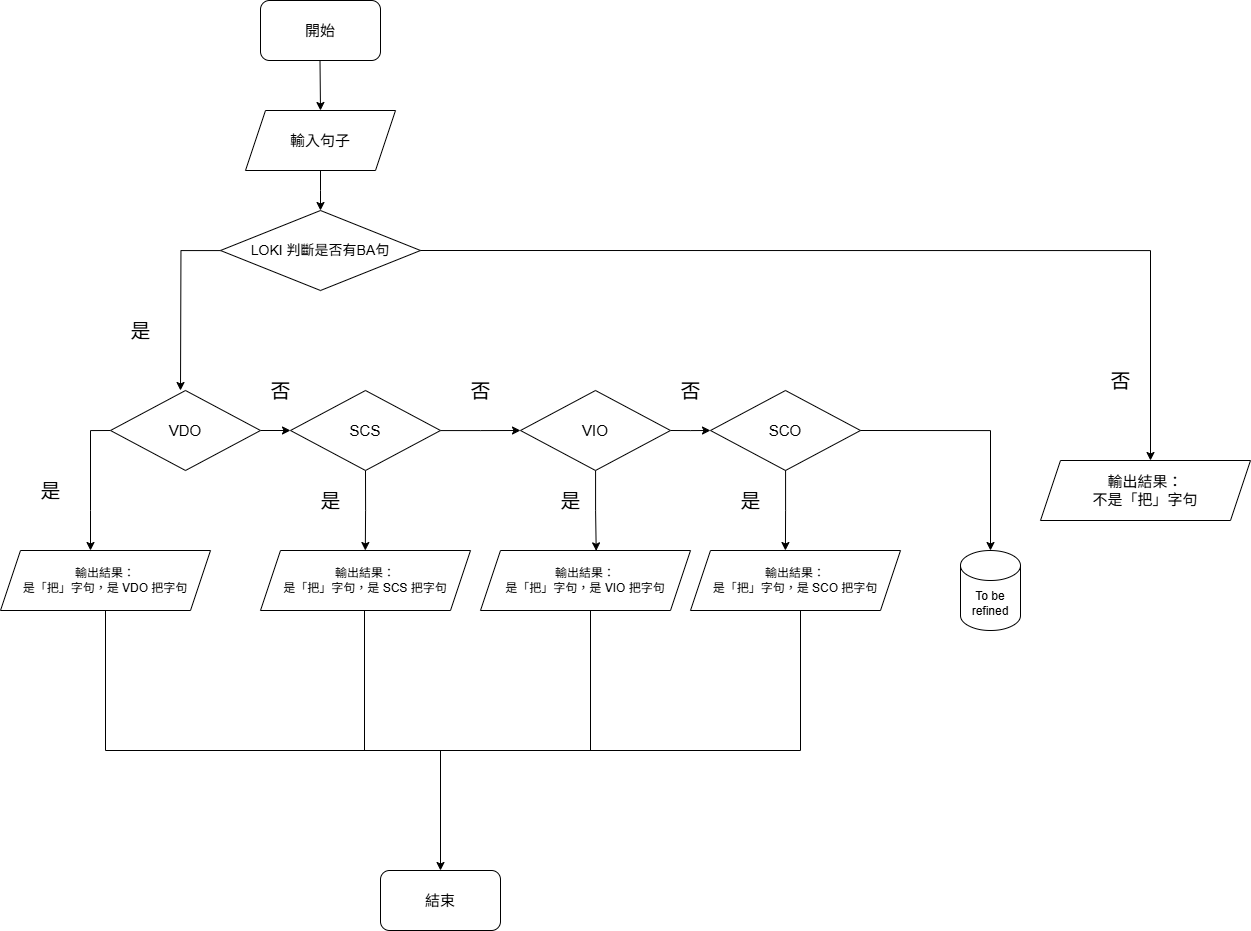

The diagram above was exported from draw.io. Its source (the exported page's mxGraphModel, read from the mxfile embedded in the PNG):
<mxGraphModel dx="1478" dy="817" grid="1" gridSize="10" guides="1" tooltips="1" connect="1" arrows="1" fold="1" page="1" pageScale="1" pageWidth="1600" pageHeight="1200" math="0" shadow="0">
  <root>
    <mxCell id="0" />
    <mxCell id="1" parent="0" />
    <mxCell id="t8Ih_F4m58MX2v_nehnP-7" value="" style="group" parent="1" vertex="1" connectable="0">
      <mxGeometry x="260" y="140" width="1100" height="930" as="geometry" />
    </mxCell>
    <mxCell id="KnfUpH4XHAzFLRxAlQK8-1" value="開始" style="rounded=1;whiteSpace=wrap;html=1;fontSize=15;movable=1;resizable=1;rotatable=1;deletable=1;editable=1;locked=0;connectable=1;" parent="t8Ih_F4m58MX2v_nehnP-7" vertex="1">
      <mxGeometry x="260" width="120" height="60" as="geometry" />
    </mxCell>
    <mxCell id="KnfUpH4XHAzFLRxAlQK8-3" value="" style="endArrow=classic;html=1;rounded=0;movable=1;resizable=1;rotatable=1;deletable=1;editable=1;locked=0;connectable=1;" parent="t8Ih_F4m58MX2v_nehnP-7" edge="1">
      <mxGeometry width="50" height="50" relative="1" as="geometry">
        <mxPoint x="319.5" y="60" as="sourcePoint" />
        <mxPoint x="320" y="110" as="targetPoint" />
      </mxGeometry>
    </mxCell>
    <mxCell id="KnfUpH4XHAzFLRxAlQK8-5" style="edgeStyle=orthogonalEdgeStyle;rounded=0;orthogonalLoop=1;jettySize=auto;html=1;exitX=0.5;exitY=1;exitDx=0;exitDy=0;movable=1;resizable=1;rotatable=1;deletable=1;editable=1;locked=0;connectable=1;" parent="t8Ih_F4m58MX2v_nehnP-7" source="KnfUpH4XHAzFLRxAlQK8-4" edge="1">
      <mxGeometry relative="1" as="geometry">
        <mxPoint x="320" y="210" as="targetPoint" />
      </mxGeometry>
    </mxCell>
    <mxCell id="KnfUpH4XHAzFLRxAlQK8-4" value="輸入句子" style="shape=parallelogram;perimeter=parallelogramPerimeter;whiteSpace=wrap;html=1;fixedSize=1;fontSize=15;movable=1;resizable=1;rotatable=1;deletable=1;editable=1;locked=0;connectable=1;" parent="t8Ih_F4m58MX2v_nehnP-7" vertex="1">
      <mxGeometry x="245" y="110" width="150" height="60" as="geometry" />
    </mxCell>
    <mxCell id="J_ufVGsjzI9MojdRh4Jd-5" style="edgeStyle=orthogonalEdgeStyle;rounded=0;orthogonalLoop=1;jettySize=auto;html=1;" parent="t8Ih_F4m58MX2v_nehnP-7" source="KnfUpH4XHAzFLRxAlQK8-6" edge="1">
      <mxGeometry relative="1" as="geometry">
        <mxPoint x="180" y="390" as="targetPoint" />
      </mxGeometry>
    </mxCell>
    <mxCell id="KnfUpH4XHAzFLRxAlQK8-6" value="LOKI 判斷是否有BA句" style="rhombus;whiteSpace=wrap;html=1;fontSize=14;movable=1;resizable=1;rotatable=1;deletable=1;editable=1;locked=0;connectable=1;" parent="t8Ih_F4m58MX2v_nehnP-7" vertex="1">
      <mxGeometry x="220" y="210" width="200" height="80" as="geometry" />
    </mxCell>
    <mxCell id="KnfUpH4XHAzFLRxAlQK8-10" value="&lt;font style=&quot;font-size: 20px;&quot;&gt;是&lt;/font&gt;" style="text;html=1;align=center;verticalAlign=middle;resizable=1;points=[];autosize=1;strokeColor=none;fillColor=none;strokeWidth=12;fontSize=20;movable=1;rotatable=1;deletable=1;editable=1;locked=0;connectable=1;" parent="t8Ih_F4m58MX2v_nehnP-7" vertex="1">
      <mxGeometry x="120" y="310" width="40" height="40" as="geometry" />
    </mxCell>
    <mxCell id="KnfUpH4XHAzFLRxAlQK8-26" style="edgeStyle=orthogonalEdgeStyle;rounded=0;orthogonalLoop=1;jettySize=auto;html=1;exitX=0;exitY=0.5;exitDx=0;exitDy=0;movable=1;resizable=1;rotatable=1;deletable=1;editable=1;locked=0;connectable=1;" parent="t8Ih_F4m58MX2v_nehnP-7" source="KnfUpH4XHAzFLRxAlQK8-12" edge="1">
      <mxGeometry relative="1" as="geometry">
        <mxPoint x="90" y="550" as="targetPoint" />
      </mxGeometry>
    </mxCell>
    <mxCell id="J_ufVGsjzI9MojdRh4Jd-6" style="edgeStyle=orthogonalEdgeStyle;rounded=0;orthogonalLoop=1;jettySize=auto;html=1;exitX=1;exitY=0.5;exitDx=0;exitDy=0;" parent="t8Ih_F4m58MX2v_nehnP-7" source="KnfUpH4XHAzFLRxAlQK8-12" edge="1">
      <mxGeometry relative="1" as="geometry">
        <mxPoint x="290" y="430" as="targetPoint" />
      </mxGeometry>
    </mxCell>
    <mxCell id="KnfUpH4XHAzFLRxAlQK8-12" value="&lt;font style=&quot;font-size: 15px;&quot;&gt;VDO&lt;/font&gt;" style="rhombus;whiteSpace=wrap;html=1;movable=1;resizable=1;rotatable=1;deletable=1;editable=1;locked=0;connectable=1;" parent="t8Ih_F4m58MX2v_nehnP-7" vertex="1">
      <mxGeometry x="110" y="390" width="150" height="80" as="geometry" />
    </mxCell>
    <mxCell id="KnfUpH4XHAzFLRxAlQK8-29" style="edgeStyle=orthogonalEdgeStyle;rounded=0;orthogonalLoop=1;jettySize=auto;html=1;exitX=0.5;exitY=1;exitDx=0;exitDy=0;movable=1;resizable=1;rotatable=1;deletable=1;editable=1;locked=0;connectable=1;" parent="t8Ih_F4m58MX2v_nehnP-7" source="KnfUpH4XHAzFLRxAlQK8-17" edge="1">
      <mxGeometry relative="1" as="geometry">
        <mxPoint x="364.82352941176464" y="550" as="targetPoint" />
      </mxGeometry>
    </mxCell>
    <mxCell id="J_ufVGsjzI9MojdRh4Jd-7" style="edgeStyle=orthogonalEdgeStyle;rounded=0;orthogonalLoop=1;jettySize=auto;html=1;" parent="t8Ih_F4m58MX2v_nehnP-7" source="KnfUpH4XHAzFLRxAlQK8-17" edge="1">
      <mxGeometry relative="1" as="geometry">
        <mxPoint x="520" y="430" as="targetPoint" />
      </mxGeometry>
    </mxCell>
    <mxCell id="KnfUpH4XHAzFLRxAlQK8-17" value="&lt;span style=&quot;font-size: 15px;&quot;&gt;SCS&lt;/span&gt;" style="rhombus;whiteSpace=wrap;html=1;movable=1;resizable=1;rotatable=1;deletable=1;editable=1;locked=0;connectable=1;" parent="t8Ih_F4m58MX2v_nehnP-7" vertex="1">
      <mxGeometry x="290" y="390" width="150" height="80" as="geometry" />
    </mxCell>
    <mxCell id="KnfUpH4XHAzFLRxAlQK8-31" style="edgeStyle=orthogonalEdgeStyle;rounded=0;orthogonalLoop=1;jettySize=auto;html=1;entryX=0.551;entryY=0.006;entryDx=0;entryDy=0;entryPerimeter=0;movable=1;resizable=1;rotatable=1;deletable=1;editable=1;locked=0;connectable=1;" parent="t8Ih_F4m58MX2v_nehnP-7" source="KnfUpH4XHAzFLRxAlQK8-18" target="KnfUpH4XHAzFLRxAlQK8-32" edge="1">
      <mxGeometry relative="1" as="geometry">
        <mxPoint x="600" y="540" as="targetPoint" />
      </mxGeometry>
    </mxCell>
    <mxCell id="J_ufVGsjzI9MojdRh4Jd-8" style="edgeStyle=orthogonalEdgeStyle;rounded=0;orthogonalLoop=1;jettySize=auto;html=1;exitX=1;exitY=0.5;exitDx=0;exitDy=0;" parent="t8Ih_F4m58MX2v_nehnP-7" source="KnfUpH4XHAzFLRxAlQK8-18" edge="1">
      <mxGeometry relative="1" as="geometry">
        <mxPoint x="710" y="430" as="targetPoint" />
      </mxGeometry>
    </mxCell>
    <mxCell id="KnfUpH4XHAzFLRxAlQK8-18" value="&lt;font style=&quot;font-size: 15px;&quot;&gt;VIO&lt;/font&gt;" style="rhombus;whiteSpace=wrap;html=1;movable=1;resizable=1;rotatable=1;deletable=1;editable=1;locked=0;connectable=1;" parent="t8Ih_F4m58MX2v_nehnP-7" vertex="1">
      <mxGeometry x="520" y="390" width="150" height="80" as="geometry" />
    </mxCell>
    <mxCell id="KnfUpH4XHAzFLRxAlQK8-19" value="&lt;font style=&quot;font-size: 15px;&quot;&gt;SCO&lt;/font&gt;" style="rhombus;whiteSpace=wrap;html=1;movable=1;resizable=1;rotatable=1;deletable=1;editable=1;locked=0;connectable=1;" parent="t8Ih_F4m58MX2v_nehnP-7" vertex="1">
      <mxGeometry x="710" y="390" width="150" height="80" as="geometry" />
    </mxCell>
    <mxCell id="KnfUpH4XHAzFLRxAlQK8-27" value="輸出結果：&lt;div&gt;是「把」字句，是 VDO 把字句&lt;/div&gt;" style="shape=parallelogram;perimeter=parallelogramPerimeter;whiteSpace=wrap;html=1;fixedSize=1;movable=1;resizable=1;rotatable=1;deletable=1;editable=1;locked=0;connectable=1;" parent="t8Ih_F4m58MX2v_nehnP-7" vertex="1">
      <mxGeometry y="550" width="210" height="60" as="geometry" />
    </mxCell>
    <mxCell id="KnfUpH4XHAzFLRxAlQK8-28" value="&lt;font style=&quot;font-size: 20px;&quot;&gt;是&lt;/font&gt;" style="text;html=1;align=center;verticalAlign=middle;resizable=1;points=[];autosize=1;strokeColor=none;fillColor=none;strokeWidth=12;fontSize=20;movable=1;rotatable=1;deletable=1;editable=1;locked=0;connectable=1;" parent="t8Ih_F4m58MX2v_nehnP-7" vertex="1">
      <mxGeometry x="30" y="470" width="40" height="40" as="geometry" />
    </mxCell>
    <mxCell id="KnfUpH4XHAzFLRxAlQK8-30" value="輸出結果：&lt;div&gt;是「把」字句，是 SCS 把字句&lt;/div&gt;" style="shape=parallelogram;perimeter=parallelogramPerimeter;whiteSpace=wrap;html=1;fixedSize=1;movable=1;resizable=1;rotatable=1;deletable=1;editable=1;locked=0;connectable=1;" parent="t8Ih_F4m58MX2v_nehnP-7" vertex="1">
      <mxGeometry x="260" y="550" width="210" height="60" as="geometry" />
    </mxCell>
    <mxCell id="KnfUpH4XHAzFLRxAlQK8-32" value="輸出結果：&lt;div&gt;是「把」字句，是 VIO 把字句&lt;/div&gt;" style="shape=parallelogram;perimeter=parallelogramPerimeter;whiteSpace=wrap;html=1;fixedSize=1;movable=1;resizable=1;rotatable=1;deletable=1;editable=1;locked=0;connectable=1;" parent="t8Ih_F4m58MX2v_nehnP-7" vertex="1">
      <mxGeometry x="480" y="550" width="210" height="60" as="geometry" />
    </mxCell>
    <mxCell id="KnfUpH4XHAzFLRxAlQK8-34" value="輸出結果：&lt;div&gt;是「把」字句，是 SCO 把字句&lt;/div&gt;" style="shape=parallelogram;perimeter=parallelogramPerimeter;whiteSpace=wrap;html=1;fixedSize=1;movable=1;resizable=1;rotatable=1;deletable=1;editable=1;locked=0;connectable=1;" parent="t8Ih_F4m58MX2v_nehnP-7" vertex="1">
      <mxGeometry x="690" y="550" width="210" height="60" as="geometry" />
    </mxCell>
    <mxCell id="KnfUpH4XHAzFLRxAlQK8-35" style="edgeStyle=orthogonalEdgeStyle;rounded=0;orthogonalLoop=1;jettySize=auto;html=1;entryX=0.452;entryY=0;entryDx=0;entryDy=0;entryPerimeter=0;movable=1;resizable=1;rotatable=1;deletable=1;editable=1;locked=0;connectable=1;" parent="t8Ih_F4m58MX2v_nehnP-7" source="KnfUpH4XHAzFLRxAlQK8-19" target="KnfUpH4XHAzFLRxAlQK8-34" edge="1">
      <mxGeometry relative="1" as="geometry">
        <mxPoint x="785" y="530" as="targetPoint" />
      </mxGeometry>
    </mxCell>
    <mxCell id="KnfUpH4XHAzFLRxAlQK8-37" value="&lt;font style=&quot;font-size: 20px;&quot;&gt;是&lt;/font&gt;" style="text;html=1;align=center;verticalAlign=middle;resizable=1;points=[];autosize=1;strokeColor=none;fillColor=none;strokeWidth=12;fontSize=20;movable=1;rotatable=1;deletable=1;editable=1;locked=0;connectable=1;" parent="t8Ih_F4m58MX2v_nehnP-7" vertex="1">
      <mxGeometry x="310" y="480" width="40" height="40" as="geometry" />
    </mxCell>
    <mxCell id="KnfUpH4XHAzFLRxAlQK8-38" value="&lt;font style=&quot;font-size: 20px;&quot;&gt;是&lt;/font&gt;" style="text;html=1;align=center;verticalAlign=middle;resizable=1;points=[];autosize=1;strokeColor=none;fillColor=none;strokeWidth=12;fontSize=20;movable=1;rotatable=1;deletable=1;editable=1;locked=0;connectable=1;" parent="t8Ih_F4m58MX2v_nehnP-7" vertex="1">
      <mxGeometry x="550" y="480" width="40" height="40" as="geometry" />
    </mxCell>
    <mxCell id="KnfUpH4XHAzFLRxAlQK8-39" value="&lt;font style=&quot;font-size: 20px;&quot;&gt;是&lt;/font&gt;" style="text;html=1;align=center;verticalAlign=middle;resizable=1;points=[];autosize=1;strokeColor=none;fillColor=none;strokeWidth=12;fontSize=20;movable=1;rotatable=1;deletable=1;editable=1;locked=0;connectable=1;" parent="t8Ih_F4m58MX2v_nehnP-7" vertex="1">
      <mxGeometry x="730" y="480" width="40" height="40" as="geometry" />
    </mxCell>
    <mxCell id="KnfUpH4XHAzFLRxAlQK8-45" value="" style="endArrow=none;html=1;rounded=0;exitX=0.5;exitY=1;exitDx=0;exitDy=0;movable=1;resizable=1;rotatable=1;deletable=1;editable=1;locked=0;connectable=1;" parent="t8Ih_F4m58MX2v_nehnP-7" source="KnfUpH4XHAzFLRxAlQK8-27" edge="1">
      <mxGeometry width="50" height="50" relative="1" as="geometry">
        <mxPoint x="200" y="670" as="sourcePoint" />
        <mxPoint x="105" y="750" as="targetPoint" />
      </mxGeometry>
    </mxCell>
    <mxCell id="KnfUpH4XHAzFLRxAlQK8-47" value="" style="endArrow=none;html=1;rounded=0;exitX=0.5;exitY=1;exitDx=0;exitDy=0;movable=1;resizable=1;rotatable=1;deletable=1;editable=1;locked=0;connectable=1;" parent="t8Ih_F4m58MX2v_nehnP-7" edge="1">
      <mxGeometry width="50" height="50" relative="1" as="geometry">
        <mxPoint x="364" y="610" as="sourcePoint" />
        <mxPoint x="364" y="750" as="targetPoint" />
      </mxGeometry>
    </mxCell>
    <mxCell id="KnfUpH4XHAzFLRxAlQK8-48" value="" style="endArrow=none;html=1;rounded=0;exitX=0.5;exitY=1;exitDx=0;exitDy=0;movable=1;resizable=1;rotatable=1;deletable=1;editable=1;locked=0;connectable=1;" parent="t8Ih_F4m58MX2v_nehnP-7" edge="1">
      <mxGeometry width="50" height="50" relative="1" as="geometry">
        <mxPoint x="590" y="610" as="sourcePoint" />
        <mxPoint x="590" y="750" as="targetPoint" />
      </mxGeometry>
    </mxCell>
    <mxCell id="KnfUpH4XHAzFLRxAlQK8-49" value="" style="endArrow=none;html=1;rounded=0;exitX=0.5;exitY=1;exitDx=0;exitDy=0;movable=1;resizable=1;rotatable=1;deletable=1;editable=1;locked=0;connectable=1;" parent="t8Ih_F4m58MX2v_nehnP-7" edge="1">
      <mxGeometry width="50" height="50" relative="1" as="geometry">
        <mxPoint x="800" y="610" as="sourcePoint" />
        <mxPoint x="800" y="750" as="targetPoint" />
      </mxGeometry>
    </mxCell>
    <mxCell id="KnfUpH4XHAzFLRxAlQK8-50" value="" style="endArrow=none;html=1;rounded=0;movable=1;resizable=1;rotatable=1;deletable=1;editable=1;locked=0;connectable=1;" parent="t8Ih_F4m58MX2v_nehnP-7" edge="1">
      <mxGeometry width="50" height="50" relative="1" as="geometry">
        <mxPoint x="105" y="750" as="sourcePoint" />
        <mxPoint x="800" y="750" as="targetPoint" />
      </mxGeometry>
    </mxCell>
    <mxCell id="KnfUpH4XHAzFLRxAlQK8-54" value="" style="endArrow=classic;html=1;rounded=0;movable=1;resizable=1;rotatable=1;deletable=1;editable=1;locked=0;connectable=1;" parent="t8Ih_F4m58MX2v_nehnP-7" edge="1">
      <mxGeometry width="50" height="50" relative="1" as="geometry">
        <mxPoint x="440" y="750" as="sourcePoint" />
        <mxPoint x="440" y="870" as="targetPoint" />
      </mxGeometry>
    </mxCell>
    <mxCell id="KnfUpH4XHAzFLRxAlQK8-55" value="結束" style="rounded=1;whiteSpace=wrap;html=1;fontSize=15;movable=1;resizable=1;rotatable=1;deletable=1;editable=1;locked=0;connectable=1;" parent="t8Ih_F4m58MX2v_nehnP-7" vertex="1">
      <mxGeometry x="380" y="870" width="120" height="60" as="geometry" />
    </mxCell>
    <mxCell id="KnfUpH4XHAzFLRxAlQK8-56" value="&lt;span style=&quot;font-size: 20px;&quot;&gt;否&lt;/span&gt;" style="text;html=1;align=center;verticalAlign=middle;resizable=1;points=[];autosize=1;strokeColor=none;fillColor=none;fontSize=20;movable=1;rotatable=1;deletable=1;editable=1;locked=0;connectable=1;" parent="t8Ih_F4m58MX2v_nehnP-7" vertex="1">
      <mxGeometry x="260" y="370" width="40" height="40" as="geometry" />
    </mxCell>
    <mxCell id="KnfUpH4XHAzFLRxAlQK8-57" value="&lt;span style=&quot;font-size: 20px;&quot;&gt;否&lt;/span&gt;" style="text;html=1;align=center;verticalAlign=middle;resizable=1;points=[];autosize=1;strokeColor=none;fillColor=none;fontSize=20;movable=1;rotatable=1;deletable=1;editable=1;locked=0;connectable=1;" parent="t8Ih_F4m58MX2v_nehnP-7" vertex="1">
      <mxGeometry x="460" y="370" width="40" height="40" as="geometry" />
    </mxCell>
    <mxCell id="KnfUpH4XHAzFLRxAlQK8-58" value="&lt;span style=&quot;font-size: 20px;&quot;&gt;否&lt;/span&gt;" style="text;html=1;align=center;verticalAlign=middle;resizable=1;points=[];autosize=1;strokeColor=none;fillColor=none;fontSize=20;movable=1;rotatable=1;deletable=1;editable=1;locked=0;connectable=1;" parent="t8Ih_F4m58MX2v_nehnP-7" vertex="1">
      <mxGeometry x="670" y="370" width="40" height="40" as="geometry" />
    </mxCell>
    <mxCell id="c3BXjwF-oFUdOVqsFOs5-1" value="To be refined" style="shape=cylinder3;whiteSpace=wrap;html=1;boundedLbl=1;backgroundOutline=1;size=15;" vertex="1" parent="t8Ih_F4m58MX2v_nehnP-7">
      <mxGeometry x="960" y="550.0036842105264" width="60" height="80" as="geometry" />
    </mxCell>
    <mxCell id="J_ufVGsjzI9MojdRh4Jd-9" style="edgeStyle=orthogonalEdgeStyle;rounded=0;orthogonalLoop=1;jettySize=auto;html=1;exitX=1;exitY=0.5;exitDx=0;exitDy=0;" parent="t8Ih_F4m58MX2v_nehnP-7" source="KnfUpH4XHAzFLRxAlQK8-19" edge="1" target="c3BXjwF-oFUdOVqsFOs5-1">
      <mxGeometry relative="1" as="geometry">
        <mxPoint x="1000" y="430.47368421052647" as="targetPoint" />
      </mxGeometry>
    </mxCell>
    <mxCell id="KnfUpH4XHAzFLRxAlQK8-36" value="輸出結果：&lt;div style=&quot;font-size: 15px;&quot;&gt;不是「把」字句&lt;/div&gt;" style="shape=parallelogram;perimeter=parallelogramPerimeter;whiteSpace=wrap;html=1;fixedSize=1;fontSize=15;movable=1;resizable=1;rotatable=1;deletable=1;editable=1;locked=0;connectable=1;" parent="1" vertex="1">
      <mxGeometry x="1300" y="600" width="210" height="60" as="geometry" />
    </mxCell>
    <mxCell id="KnfUpH4XHAzFLRxAlQK8-16" style="edgeStyle=orthogonalEdgeStyle;rounded=0;orthogonalLoop=1;jettySize=auto;html=1;exitX=1;exitY=0.5;exitDx=0;exitDy=0;movable=1;resizable=1;rotatable=1;deletable=1;editable=1;locked=0;connectable=1;" parent="1" source="KnfUpH4XHAzFLRxAlQK8-6" target="KnfUpH4XHAzFLRxAlQK8-36" edge="1">
      <mxGeometry relative="1" as="geometry">
        <mxPoint x="1200" y="640" as="targetPoint" />
        <Array as="points">
          <mxPoint x="1410" y="390" />
        </Array>
      </mxGeometry>
    </mxCell>
    <mxCell id="KnfUpH4XHAzFLRxAlQK8-11" value="&lt;span style=&quot;font-size: 20px;&quot;&gt;否&lt;/span&gt;" style="text;html=1;align=center;verticalAlign=middle;resizable=1;points=[];autosize=1;strokeColor=none;fillColor=none;fontSize=20;movable=1;rotatable=1;deletable=1;editable=1;locked=0;connectable=1;" parent="1" vertex="1">
      <mxGeometry x="1360" y="500" width="40" height="40" as="geometry" />
    </mxCell>
  </root>
</mxGraphModel>